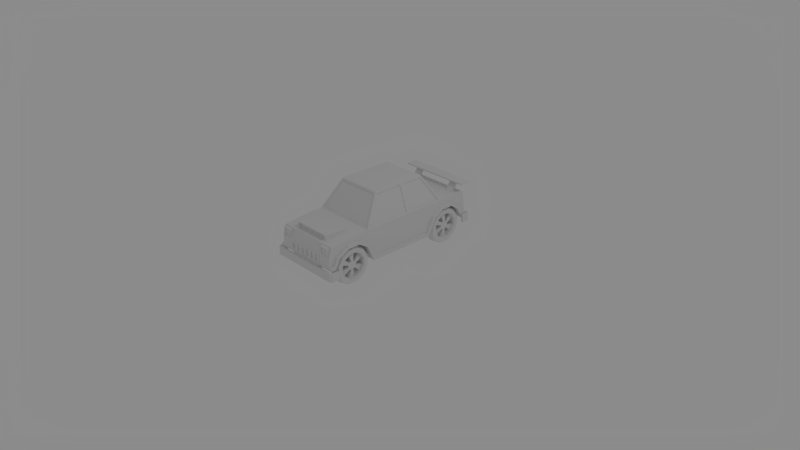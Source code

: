 # Source: car_04.blend  (saved by Blender 2.78.0; exported with 4.5.12 LTS)
import bpy
from mathutils import Matrix  # noqa: F401  (used for matrix-valued properties, if any)

bpy.ops.wm.read_factory_settings(use_empty=True)
scene = bpy.context.scene
scene.name = 'Scene'

# ---- collections
col_collection_1 = bpy.data.collections.new('Collection 1'); scene.collection.children.link(col_collection_1)

# ---- world
world_world = bpy.data.worlds.new('World'); scene.world = world_world
world_world.color = (0.2598, 0.2598, 0.2598)
world_world.use_sun_shadow = False
world_world.sun_shadow_jitter_overblur = 0.0
world_world.cycles.sampling_method = 'MANUAL'

# ---- cameras
cam_camera = bpy.data.cameras.new('Camera')
cam_camera.clip_end = 100.0
cam_camera.lens = 35.0
cam_camera.sensor_width = 32.0
cam_camera.sensor_height = 18.0
cam_camera.ortho_scale = 7.314
cam_camera.dof.focus_distance = 0.0
cam_camera.dof.aperture_fstop = 128.0

# ---- lights
light_lamp = bpy.data.lights.new('Lamp', 'POINT')
light_lamp.transmission_factor = 0.0
light_lamp.cutoff_distance = 30.0
light_lamp.energy = 100.0
light_lamp.shadow_buffer_clip_start = 1.001
light_lamp.shadow_soft_size = 0.1
light_lamp.shadow_maximum_resolution = 0.006
light_lamp.use_absolute_resolution = True

# ---- meshes
me_cube = bpy.data.meshes.new('Cube')
me_cube.from_pydata([(0.5115, 1.294, 0.3387), (0.5115, 1.294, 0.2303), (0.237, 1.324, 0.2303), (0.237, 1.294, 0.3387), (0.4873, 1.324, 0.2303), (0.4873, 1.324, 0.3387), (0.4873, 1.294, 0.2303), (0.4873, 1.294, 0.3387), (0.5115, 1.194, 0.2303), (0.4873, 1.194, 0.2303), (0.4873, 1.194, 0.3387), (0.5115, 1.194, 0.3387), (0.237, 1.294, 0.2303), (0.237, 1.324, 0.3387), (0.237, 1.234, 0.3387), (0.237, 1.294, 0.2845), (0.237, 1.294, 0.3491), (0.237, 1.234, 0.3491), (0.4873, 1.294, 0.2845), (0.4873, 1.324, 0.2845), (0.5115, 1.294, 0.2845), (0.4873, 1.194, 0.2845), (0.5115, 1.194, 0.2845), (0.237, 1.324, 0.2845), (0.237, 1.234, 0.2845), (0.0, 1.294, 0.2303), (0.0, 1.294, 0.3387), (0.0, 1.324, 0.2303), (0.0, 1.324, 0.3387), (0.0, 1.234, 0.3387), (0.0, 1.294, 0.2845), (0.0, 1.294, 0.3491), (0.0, 1.234, 0.3491), (0.0, 1.324, 0.2845), (0.0, 1.234, 0.2845), (0.0, -0.9596, 0.6019), (0.0, -0.5553, 0.6411), (0.299, -0.418, 0.1899), (0.299, -0.418, 0.3101), (0.299, -0.4781, 0.4142), (0.299, -0.5822, 0.4743), (0.299, -0.7024, 0.4743), (0.299, -0.8065, 0.4142), (0.299, -0.8666, 0.3101), (0.299, -0.8666, 0.1899), (0.299, -0.8065, 0.08581), (0.299, -0.7024, 0.02572), (0.299, -0.5822, 0.02572), (0.299, -0.4781, 0.08581), (0.449, -0.418, 0.1899), (0.449, -0.418, 0.3101), (0.449, -0.4781, 0.4142), (0.449, -0.5822, 0.4743), (0.449, -0.7024, 0.4743), (0.449, -0.8065, 0.4142), (0.449, -0.8666, 0.3101), (0.449, -0.8666, 0.1899), (0.449, -0.8065, 0.08581), (0.449, -0.7024, 0.02572), (0.449, -0.5822, 0.02572), (0.449, -0.4781, 0.08581), (0.4115, -0.5776, 0.4915), (0.3365, -0.5776, 0.4915), (0.3365, -0.707, 0.4915), (0.4115, -0.707, 0.4915), (0.4115, -0.5776, 0.008519), (0.3365, -0.5776, 0.008519), (0.3365, -0.4656, 0.07322), (0.4115, -0.4656, 0.07322), (0.4115, -0.4008, 0.1853), (0.3365, -0.4008, 0.1853), (0.3365, -0.4008, 0.3147), (0.4115, -0.4008, 0.3147), (0.4115, -0.8838, 0.1853), (0.3365, -0.8838, 0.1853), (0.3365, -0.8191, 0.07322), (0.4115, -0.8191, 0.07322), (0.3365, -0.8191, 0.4268), (0.4115, -0.8191, 0.4268), (0.3365, -0.4656, 0.4268), (0.4115, -0.4656, 0.4268), (0.3365, -0.707, 0.008519), (0.4115, -0.707, 0.008519), (0.3365, -0.8838, 0.3147), (0.4115, -0.8838, 0.3147), (0.299, -0.4713, 0.2042), (0.299, -0.4713, 0.2958), (0.299, -0.5172, 0.3752), (0.299, -0.5965, 0.421), (0.299, -0.6881, 0.421), (0.299, -0.7675, 0.3752), (0.299, -0.8133, 0.2958), (0.299, -0.8133, 0.2042), (0.299, -0.7675, 0.1248), (0.299, -0.6881, 0.07902), (0.299, -0.5965, 0.07902), (0.299, -0.5172, 0.1248), (0.449, -0.4713, 0.2042), (0.449, -0.4713, 0.2958), (0.449, -0.5172, 0.3752), (0.449, -0.5965, 0.421), (0.449, -0.6881, 0.421), (0.449, -0.7675, 0.3752), (0.449, -0.8133, 0.2958), (0.449, -0.8133, 0.2042), (0.449, -0.7675, 0.1248), (0.449, -0.6881, 0.07902), (0.449, -0.5965, 0.07902), (0.449, -0.5172, 0.1248), (0.3055, -0.4811, 0.2932), (0.3055, -0.4811, 0.2068), (0.3055, -0.5243, 0.368), (0.3055, -0.5991, 0.4112), (0.3055, -0.6855, 0.4112), (0.3055, -0.7603, 0.368), (0.3055, -0.8035, 0.2932), (0.3055, -0.8035, 0.2068), (0.3055, -0.7603, 0.132), (0.3055, -0.6855, 0.0888), (0.3055, -0.5991, 0.0888), (0.3055, -0.5243, 0.132), (0.4426, -0.4811, 0.2068), (0.4426, -0.5243, 0.368), (0.4426, -0.6855, 0.4112), (0.4426, -0.5991, 0.0888), (0.3398, -0.8035, 0.2932), (0.4083, -0.8035, 0.2932), (0.3398, -0.7603, 0.368), (0.4083, -0.7603, 0.368), (0.3398, -0.6855, 0.4112), (0.4083, -0.6855, 0.4112), (0.3398, -0.5991, 0.4112), (0.4083, -0.5991, 0.4112), (0.3398, -0.5243, 0.368), (0.4083, -0.5243, 0.368), (0.3398, -0.4811, 0.2932), (0.4083, -0.4811, 0.2932), (0.3398, -0.4811, 0.2068), (0.4083, -0.4811, 0.2068), (0.3398, -0.5243, 0.132), (0.4083, -0.5243, 0.132), (0.3398, -0.5991, 0.0888), (0.4083, -0.5991, 0.0888), (0.3398, -0.6855, 0.0888), (0.4083, -0.6855, 0.0888), (0.3398, -0.7603, 0.132), (0.4083, -0.7603, 0.132), (0.3398, -0.8035, 0.2068), (0.4083, -0.8035, 0.2068), (0.3226, -0.6994, 0.2653), (0.4254, -0.6994, 0.2653), (0.3226, -0.6841, 0.2918), (0.4254, -0.6841, 0.2918), (0.3226, -0.6576, 0.307), (0.4254, -0.6576, 0.307), (0.3226, -0.627, 0.307), (0.4254, -0.627, 0.307), (0.3226, -0.6006, 0.2918), (0.4254, -0.6006, 0.2918), (0.3226, -0.5853, 0.2653), (0.4254, -0.5853, 0.2653), (0.3226, -0.5853, 0.2347), (0.4254, -0.5853, 0.2347), (0.3226, -0.6006, 0.2082), (0.4254, -0.6006, 0.2082), (0.3226, -0.627, 0.193), (0.4254, -0.627, 0.193), (0.3226, -0.6576, 0.193), (0.4254, -0.6576, 0.193), (0.3226, -0.6841, 0.2082), (0.4254, -0.6841, 0.2082), (0.3226, -0.6994, 0.2347), (0.4254, -0.6994, 0.2347), (0.3226, -0.6423, 0.25), (0.4254, -0.6423, 0.25), (0.4426, -0.6855, 0.0888), (0.4426, -0.5991, 0.4112), (0.4426, -0.7603, 0.368), (0.4426, -0.8035, 0.2932), (0.4426, -0.5243, 0.132), (0.4426, -0.4811, 0.2932), (0.4426, -0.8035, 0.2068), (0.4426, -0.7603, 0.132), (0.474, 1.228, 0.3491), (0.2579, -0.7215, 0.5161), (0.474, 0.7231, 0.4358), (0.474, 1.131, 0.4358), (0.44, 1.026, 0.5551), (0.44, 0.8467, 0.5551), (0.474, 1.014, 0.5161), (0.44, -0.5543, 0.5551), (0.44, -0.7314, 0.5551), (0.474, -0.565, 0.5161), (0.474, -0.4299, 0.4358), (0.474, -0.7215, 0.5161), (0.474, -0.8684, 0.4358), (0.0, 1.284, 0.4631), (0.44, 1.284, 0.4631), (0.0, -0.7315, 0.624), (0.2579, 0.2756, 1.019), (0.2579, -0.1599, 0.998), (0.474, 1.284, 0.3491), (0.474, -1.0, 0.3491), (0.299, 1.093, 0.08581), (0.0, -0.8684, 0.2182), (0.44, 1.16, 0.4631), (0.44, 0.6938, 0.4638), (0.44, -0.3996, 0.4632), (0.44, -0.8979, 0.4641), (0.2579, 1.284, 0.4631), (0.2579, -0.8684, 0.4358), (0.2579, -0.4299, 0.4358), (0.299, 0.9892, 0.02572), (0.2579, 0.7231, 0.4358), (0.2579, 1.131, 0.4358), (0.2579, -0.5553, 0.6411), (0.2579, -0.7315, 0.624), (0.4426, -0.4713, 0.2042), (0.4426, -0.4713, 0.2958), (0.4426, -0.5172, 0.3752), (0.4426, -0.5965, 0.421), (0.4426, -0.6881, 0.421), (0.4426, -0.7675, 0.3752), (0.4426, -0.8133, 0.2958), (0.4426, -0.8133, 0.2042), (0.4426, -0.7675, 0.1248), (0.4426, -0.6881, 0.07902), (0.4426, -0.5965, 0.07902), (0.4426, -0.5172, 0.1248), (0.3055, -0.4713, 0.2042), (0.3055, -0.4713, 0.2958), (0.3055, -0.5172, 0.3752), (0.3055, -0.5965, 0.421), (0.3055, -0.6881, 0.421), (0.3055, -0.7675, 0.3752), (0.3055, -0.8133, 0.2958), (0.3055, -0.8133, 0.2042), (0.3055, -0.7675, 0.1248), (0.3055, -0.6881, 0.07902), (0.3055, -0.5965, 0.07902), (0.3055, -0.5172, 0.1248), (0.2579, -0.565, 0.5161), (0.2579, 0.8575, 0.5161), (0.2579, 1.014, 0.5161), (0.0, -0.329, 0.2182), (0.0, 0.6056, 0.2182), (0.44, 0.5823, 0.2572), (0.44, -0.3041, 0.2572), (0.2579, -0.329, 0.2182), (0.2579, 0.6056, 0.2182), (0.299, 0.869, 0.02572), (0.299, 0.7048, 0.1899), (0.299, 0.7048, 0.3101), (0.299, 0.7649, 0.08581), (0.299, 0.7649, 0.4142), (0.299, 0.869, 0.4743), (0.299, 0.9892, 0.4743), (0.299, 1.093, 0.4142), (0.299, 1.153, 0.3101), (0.299, 1.153, 0.1899), (0.449, 1.153, 0.1899), (0.449, 1.153, 0.3101), (0.449, 1.093, 0.4142), (0.449, 0.9892, 0.4743), (0.449, 0.869, 0.4743), (0.449, 0.7649, 0.4142), (0.449, 0.7048, 0.3101), (0.449, 0.7048, 0.1899), (0.449, 0.7649, 0.08581), (0.449, 0.869, 0.02572), (0.449, 0.9892, 0.02572), (0.449, 1.093, 0.08581), (0.4115, 0.9938, 0.4915), (0.3365, 0.9938, 0.4915), (0.3365, 0.8644, 0.4915), (0.4115, 0.8644, 0.4915), (0.4115, 0.9938, 0.008519), (0.3365, 0.9938, 0.008519), (0.3365, 1.106, 0.07322), (0.4115, 1.106, 0.07322), (0.4115, 1.171, 0.1853), (0.3365, 1.171, 0.1853), (0.3365, 1.171, 0.3147), (0.4115, 1.171, 0.3147), (0.4115, 0.6876, 0.1853), (0.3365, 0.6876, 0.1853), (0.3365, 0.7523, 0.07322), (0.4115, 0.7523, 0.07322), (0.3365, 0.7523, 0.4268), (0.4115, 0.7523, 0.4268), (0.3365, 1.106, 0.4268), (0.4115, 1.106, 0.4268), (0.3365, 0.8644, 0.008519), (0.4115, 0.8644, 0.008519), (0.3365, 0.6876, 0.3147), (0.4115, 0.6876, 0.3147), (0.299, 1.1, 0.2042), (0.299, 1.1, 0.2958), (0.299, 1.054, 0.3752), (0.299, 0.9749, 0.421), (0.299, 0.8833, 0.421), (0.299, 0.8039, 0.3752), (0.299, 0.7581, 0.2958), (0.299, 0.7581, 0.2042), (0.299, 0.8039, 0.1248), (0.299, 0.8833, 0.07902), (0.299, 0.9749, 0.07902), (0.299, 1.054, 0.1248), (0.449, 1.1, 0.2042), (0.449, 1.1, 0.2958), (0.449, 1.054, 0.3752), (0.449, 0.9749, 0.421), (0.449, 0.8833, 0.421), (0.449, 0.8039, 0.3752), (0.449, 0.7581, 0.2958), (0.449, 0.7581, 0.2042), (0.449, 0.8039, 0.1248), (0.449, 0.8833, 0.07902), (0.449, 0.9749, 0.07902), (0.449, 1.054, 0.1248), (0.3055, 1.09, 0.2932), (0.3055, 1.09, 0.2068), (0.3055, 1.047, 0.368), (0.3055, 0.9723, 0.4112), (0.3055, 0.8859, 0.4112), (0.3055, 0.8111, 0.368), (0.3055, 0.7679, 0.2932), (0.3055, 0.7679, 0.2068), (0.3055, 0.8111, 0.132), (0.3055, 0.8859, 0.0888), (0.3055, 0.9723, 0.0888), (0.3055, 1.047, 0.132), (0.4426, 1.09, 0.2068), (0.474, -0.9546, 0.3491), (0.4426, 0.8859, 0.4112), (0.474, -0.3041, 0.2572), (0.4426, 0.7679, 0.2932), (0.474, 0.5823, 0.2572), (0.474, 0.8467, 0.5551), (0.3398, 0.7679, 0.2932), (0.4083, 0.7679, 0.2932), (0.3398, 0.8111, 0.368), (0.4083, 0.8111, 0.368), (0.3398, 0.8859, 0.4112), (0.4083, 0.8859, 0.4112), (0.3398, 0.9723, 0.4112), (0.4083, 0.9723, 0.4112), (0.3398, 1.047, 0.368), (0.4083, 1.047, 0.368), (0.3398, 1.09, 0.2932), (0.4083, 1.09, 0.2932), (0.3398, 1.09, 0.2068), (0.4083, 1.09, 0.2068), (0.3398, 1.047, 0.132), (0.4083, 1.047, 0.132), (0.3398, 0.9723, 0.0888), (0.4083, 0.9723, 0.0888), (0.3398, 0.8859, 0.0888), (0.4083, 0.8859, 0.0888), (0.3398, 0.8111, 0.132), (0.4083, 0.8111, 0.132), (0.3398, 0.7679, 0.2068), (0.4083, 0.7679, 0.2068), (0.3226, 0.8721, 0.2653), (0.4254, 0.8721, 0.2653), (0.3226, 0.8873, 0.2918), (0.4254, 0.8873, 0.2918), (0.3226, 0.9138, 0.307), (0.4254, 0.9138, 0.307), (0.3226, 0.9444, 0.307), (0.4254, 0.9444, 0.307), (0.3226, 0.9709, 0.2918), (0.4254, 0.9709, 0.2918), (0.3226, 0.9861, 0.2653), (0.4254, 0.9861, 0.2653), (0.3226, 0.9861, 0.2347), (0.4254, 0.9861, 0.2347), (0.3226, 0.9709, 0.2082), (0.4254, 0.9709, 0.2082), (0.3226, 0.9444, 0.193), (0.4254, 0.9444, 0.193), (0.3226, 0.9138, 0.193), (0.4254, 0.9138, 0.193), (0.3226, 0.8873, 0.2082), (0.4254, 0.8873, 0.2082), (0.3226, 0.8721, 0.2347), (0.4254, 0.8721, 0.2347), (0.3226, 0.9291, 0.25), (0.4254, 0.9291, 0.25), (0.4426, 1.09, 0.2932), (0.474, 0.6938, 0.4638), (0.474, -0.5543, 0.5551), (0.4426, 0.8859, 0.0888), (0.474, -0.3996, 0.4632), (0.4426, 1.047, 0.368), (0.4426, 0.9723, 0.4112), (0.474, 1.026, 0.5551), (0.4426, 0.8111, 0.368), (0.474, 1.16, 0.4631), (0.4426, 0.9723, 0.0888), (0.4426, 1.047, 0.132), (0.474, -0.7314, 0.5551), (0.4426, 0.7679, 0.2068), (0.4426, 0.8111, 0.132), (0.474, -0.8979, 0.4641), (0.4426, 1.1, 0.2042), (0.4426, 1.1, 0.2958), (0.4426, 1.054, 0.3752), (0.4426, 0.9749, 0.421), (0.4426, 0.8833, 0.421), (0.4426, 0.8039, 0.3752), (0.4426, 0.7581, 0.2958), (0.4426, 0.7581, 0.2042), (0.4426, 0.8039, 0.1248), (0.4426, 0.8833, 0.07902), (0.4426, 0.9749, 0.07902), (0.4426, 1.054, 0.1248), (0.3055, 1.1, 0.2042), (0.3055, 1.1, 0.2958), (0.3055, 1.054, 0.3752), (0.3055, 0.9749, 0.421), (0.3055, 0.8833, 0.421), (0.3055, 0.8039, 0.3752), (0.3055, 0.7581, 0.2958), (0.3055, 0.7581, 0.2042), (0.3055, 0.8039, 0.1248), (0.3055, 0.8833, 0.07902), (0.3055, 0.9749, 0.07902), (0.3055, 1.054, 0.1248), (0.44, -0.9546, 0.3491), (0.44, -1.0, 0.3491), (0.0, -1.0, 0.3101), (0.2579, -0.9303, 0.3101), (0.0, -0.9303, 0.3101), (0.0, 1.206, 0.3101), (0.0, 1.284, 0.3101), (0.2579, 1.284, 0.3101), (0.44, 1.228, 0.3491), (0.2579, 1.206, 0.3101), (0.474, 1.206, 0.3101), (0.474, 1.284, 0.3101), (0.474, -1.0, 0.3101), (0.474, -0.9303, 0.3101), (0.44, -0.8684, 0.4358), (0.44, -0.7215, 0.5161), (0.44, 1.131, 0.4358), (0.44, 1.014, 0.5161), (0.44, -0.4299, 0.4358), (0.44, -0.565, 0.5161), (0.44, 0.7231, 0.4358), (0.44, 0.8575, 0.5161), (0.474, -0.329, 0.2182), (0.474, 0.6056, 0.2182), (0.474, 0.8575, 0.5161), (0.44, 0.6056, 0.2182), (0.44, -0.329, 0.2182), (0.44, -0.9303, 0.3101), (0.44, 1.284, 0.3101), (0.44, 1.206, 0.3101), (0.2579, -0.3856, 0.6618), (0.0, -0.3996, 0.6411), (0.0, 0.6042, 1.019), (0.0, 1.026, 0.6411), (0.44, 1.026, 0.6411), (0.0, 1.161, 0.6411), (0.0, 0.8467, 0.6411), (0.2891, 1.251, 0.5016), (0.0, -0.146, 1.019), (0.4087, 1.25, 0.6074), (0.0, 0.2756, 1.019), (0.44, 1.25, 0.6411), (0.2579, 1.161, 0.6411), (0.2579, 1.25, 0.6411), (0.0, -0.8972, 0.6079), (0.2579, -0.8972, 0.6079), (0.44, 1.161, 0.6411), (0.0, 1.25, 0.6411), (0.4087, 1.251, 0.5016), (0.44, -0.7315, 0.624), (0.44, -0.5553, 0.6411), (0.44, -0.8972, 0.6079), (0.5115, -1.01, 0.2997), (0.5115, -1.01, 0.1913), (0.237, -1.041, 0.1913), (0.237, -1.01, 0.2997), (0.4873, -1.041, 0.1913), (0.4873, -1.041, 0.2997), (0.4873, -1.01, 0.1913), (0.4873, -1.01, 0.2997), (0.0, -1.01, 0.1913), (0.0, -1.01, 0.2997), (0.0, -1.041, 0.1913), (0.0, -1.041, 0.2997), (0.5115, -0.9106, 0.1913), (0.4873, -0.9106, 0.1913), (0.4873, -0.9106, 0.2997), (0.5115, -0.9106, 0.2997), (0.237, -1.01, 0.1913), (0.237, -1.041, 0.2997), (0.0, -0.9504, 0.2997), (0.237, -0.9504, 0.2997), (0.237, -1.01, 0.2455), (0.0, -1.01, 0.2455), (0.0, -1.01, 0.3101), (0.237, -1.01, 0.3101), (0.237, -0.9504, 0.3101), (0.0, -0.9504, 0.3101), (0.2579, -1.0, 0.3491), (0.4087, -0.9563, 0.5896), (0.4087, -0.9561, 0.4838), (0.2891, -0.9563, 0.5896), (0.2891, -0.9561, 0.4838), (0.3989, -1.003, 0.5809), (0.2989, -1.003, 0.5809), (0.3989, -1.003, 0.4925), (0.2989, -1.003, 0.4925), (0.4087, -1.003, 0.5896), (0.2891, -1.003, 0.5896), (0.4087, -1.003, 0.4838), (0.2891, -1.003, 0.4838), (0.3989, -0.9947, 0.5809), (0.2989, -0.9947, 0.5809), (0.3989, -0.9946, 0.4925), (0.2989, -0.9946, 0.4925), (0.2579, -0.9596, 0.6019), (0.2579, -1.0, 0.4641), (0.0, -1.0, 0.4641), (0.2579, -1.0, 0.3101), (0.44, -1.0, 0.3101), (0.44, -0.9596, 0.6019), (0.44, -1.0, 0.4641), (0.4873, -1.01, 0.2455), (0.4873, -1.041, 0.2455), (0.5115, -1.01, 0.2455), (0.0, -1.041, 0.2455), (0.4873, -0.9106, 0.2455), (0.5115, -0.9106, 0.2455), (0.237, -1.041, 0.2455), (0.237, -0.9504, 0.2455), (0.0, -0.9504, 0.2455), (0.0, -1.0, 0.3491), (0.0, 0.7231, 0.2182), (0.0, 1.131, 0.2182), (0.2579, 0.7231, 0.2182), (0.2579, 1.131, 0.2182), (0.0, -0.4299, 0.2182), (0.2579, -0.8684, 0.2182), (0.2579, -0.4299, 0.2182), (0.2579, 1.026, 0.6411), (0.0, 1.284, 0.3491), (0.2579, 1.284, 0.3491), (0.44, 1.284, 0.3491), (0.474, 0.2756, 0.2182), (0.2579, 0.2756, 0.2182), (0.44, 0.2756, 0.4634), (0.44, 0.2756, 0.2182), (0.474, 0.2756, 0.2572), (0.0, 0.2756, 0.2182), (0.44, 0.2756, 0.2572), (0.2579, -0.9952, 0.3491), (0.2579, -0.9952, 0.4641), (0.0, -0.9952, 0.4641), (0.0, -0.9952, 0.3491), (0.02149, -0.9952, 0.3491), (0.02149, -0.9952, 0.4641), (0.06447, -0.9952, 0.3491), (0.06447, -0.9952, 0.4641), (0.1074, -0.9952, 0.3491), (0.1074, -0.9952, 0.4641), (0.1504, -0.9952, 0.3491), (0.1504, -0.9952, 0.4641), (0.1934, -0.9952, 0.3491), (0.1934, -0.9952, 0.4641), (0.2364, -0.9952, 0.3491), (0.2364, -0.9952, 0.4641), (0.2579, -0.9952, 0.4449), (0.2579, -0.9952, 0.3683), (0.0, -0.9952, 0.4449), (0.0, -0.9952, 0.3683), (0.0, -1.013, 0.4449), (0.0, -1.013, 0.3683), (0.02149, -1.013, 0.3683), (0.02149, -1.013, 0.4449), (0.02149, -0.9952, 0.4449), (0.02149, -0.9952, 0.3683), (0.06447, -1.013, 0.3683), (0.06447, -1.013, 0.4449), (0.06447, -0.9952, 0.4449), (0.06447, -0.9952, 0.3683), (0.1074, -1.013, 0.3683), (0.1074, -1.013, 0.4449), (0.1074, -0.9952, 0.4449), (0.1074, -0.9952, 0.3683), (0.1504, -1.013, 0.3683), (0.1504, -1.013, 0.4449), (0.1504, -0.9952, 0.4449), (0.1504, -0.9952, 0.3683), (0.1934, -1.013, 0.3683), (0.1934, -1.013, 0.4449), (0.1934, -0.9952, 0.4449), (0.1934, -0.9952, 0.3683), (0.2364, -1.013, 0.3683), (0.2364, -1.013, 0.4449), (0.2364, -0.9952, 0.4449), (0.2364, -0.9952, 0.3683), (0.0, -1.005, 0.3491), (0.0, -1.013, 0.357), (0.2499, -1.013, 0.4562), (0.2579, -1.005, 0.4641), (0.2499, -1.013, 0.357), (0.2579, -1.005, 0.3491), (0.0, -1.013, 0.4562), (0.0, -1.005, 0.4641), (0.02149, -1.005, 0.3491), (0.02149, -1.013, 0.357), (0.02149, -1.013, 0.4562), (0.02149, -1.005, 0.4641), (0.06447, -1.005, 0.3491), (0.06447, -1.013, 0.357), (0.06447, -1.013, 0.4562), (0.06447, -1.005, 0.4641), (0.1074, -1.005, 0.3491), (0.1074, -1.013, 0.357), (0.1074, -1.013, 0.4562), (0.1074, -1.005, 0.4641), (0.1504, -1.005, 0.3491), (0.1504, -1.013, 0.357), (0.1504, -1.013, 0.4562), (0.1504, -1.005, 0.4641), (0.1934, -1.005, 0.3491), (0.1934, -1.013, 0.357), (0.1934, -1.013, 0.4562), (0.1934, -1.005, 0.4641), (0.2364, -1.005, 0.3491), (0.2364, -1.013, 0.357), (0.2364, -1.013, 0.4562), (0.2364, -1.005, 0.4641), (0.2499, -1.013, 0.4449), (0.2579, -1.005, 0.4449), (0.2579, -1.005, 0.3683), (0.2499, -1.013, 0.3683), (0.4066, -0.3856, 0.6618), (0.2877, -0.1599, 0.998), (0.4317, 0.2506, 0.6646), (0.3147, 0.2506, 0.9952), (0.2579, 0.8332, 0.6621), (0.4065, 0.8332, 0.6621), (0.2877, 0.6177, 0.9977), (0.2579, 0.6177, 0.9977), (0.2891, 1.25, 0.6074), (0.3989, 1.297, 0.5103), (0.2989, 1.297, 0.5103), (0.3989, 1.297, 0.5987), (0.2989, 1.297, 0.5987), (0.4087, 1.297, 0.5016), (0.2891, 1.297, 0.5016), (0.4087, 1.297, 0.6074), (0.2891, 1.297, 0.6074), (0.3989, 1.289, 0.5103), (0.2989, 1.289, 0.5103), (0.3989, 1.289, 0.5987), (0.2989, 1.289, 0.5987), (0.2579, -0.3996, 0.6411), (0.2579, -0.146, 1.019), (0.0, -0.3856, 0.6618), (0.0, -0.1599, 0.998), (0.3147, -0.1322, 0.9952), (0.4317, -0.3541, 0.6646), (0.0, -0.1516, 0.9924), (0.0, -0.3773, 0.6562), (0.2579, -0.1516, 0.9924), (0.2579, -0.3773, 0.6562), (0.2877, -0.1516, 0.9924), (0.4066, -0.3773, 0.6562), (0.4317, 0.8023, 0.6646), (0.3147, 0.5901, 0.9952), (0.2579, 0.8467, 0.6411), (0.2579, 0.6042, 1.019), (0.0, 0.6177, 0.9977), (0.2579, 0.6093, 0.9923), (0.0, 0.8332, 0.6621), (0.2579, 0.8248, 0.6567), (0.0, 0.8248, 0.6567), (0.0, 0.6093, 0.9923), (0.4065, 0.8248, 0.6567), (0.2877, 0.6093, 0.9923), (0.4317, 0.3006, 0.6646), (0.44, -0.3996, 0.6411), (0.3064, -0.146, 1.019), (0.3147, 0.3006, 0.9952), (0.44, 0.8467, 0.6411), (0.3064, 0.6042, 1.019), (0.44, 0.2756, 0.6411), (0.3064, 0.2756, 1.019), (0.4222, 0.2506, 0.6613), (0.4222, -0.3541, 0.6613), (0.3053, -0.1322, 0.9919), (0.3053, 0.2506, 0.9919), (0.4222, 0.8023, 0.6613), (0.3053, 0.5901, 0.9919), (0.4222, 0.3006, 0.6613), (0.3053, 0.3006, 0.9919), (0.2579, 1.126, 0.6411), (0.3605, 1.161, 0.6411), (0.2579, 1.161, 0.6411), (0.3605, 1.126, 0.6411), (0.2579, 1.255, 0.7691), (0.2579, 1.22, 0.7691), (0.3605, 1.22, 0.7691), (0.3605, 1.255, 0.7691), (0.2579, 1.255, 0.7865), (0.2579, 1.22, 0.7865), (0.3605, 1.22, 0.7865), (0.3605, 1.255, 0.7865), (0.0, 1.255, 0.7691), (0.0, 1.22, 0.7691), (0.0, 1.255, 0.7865), (0.0, 1.22, 0.7865), (0.4966, 1.255, 0.7691), (0.4966, 1.22, 0.7691), (0.4966, 1.255, 0.7865), (0.4966, 1.22, 0.7865), (0.3605, 1.16, 0.7691), (0.2579, 1.16, 0.7691), (0.3605, 1.16, 0.7865), (0.2579, 1.16, 0.7865), (0.0, 1.16, 0.7691), (0.0, 1.16, 0.7865), (0.4966, 1.16, 0.7865), (0.4966, 1.16, 0.7691), (0.2579, 1.32, 0.7691), (0.3605, 1.32, 0.7691), (0.2579, 1.32, 0.7865), (0.3605, 1.32, 0.7865), (0.0, 1.32, 0.7865), (0.0, 1.32, 0.7691), (0.4966, 1.32, 0.7691), (0.4966, 1.32, 0.7865), (0.0, -0.5553, 0.6411), (0.2579, -0.5553, 0.6411), (0.0, -0.8972, 0.6079), (0.2579, -0.8972, 0.6079), (0.0, -0.5553, 0.6493), (0.2579, -0.5553, 0.6493), (0.0, -0.9043, 0.6806), (0.2579, -0.9043, 0.6806), (0.0, -0.898, 0.616), (0.2291, -0.898, 0.616), (0.0, -0.9035, 0.6725), (0.2291, -0.9035, 0.6725), (0.0, -0.8817, 0.6176), (0.2291, -0.8817, 0.6176), (0.0, -0.8872, 0.674), (0.2291, -0.8872, 0.674), (0.04761, 1.293, 0.21), (0.0873, 1.293, 0.21), (0.04761, 1.293, 0.1749), (0.0873, 1.293, 0.1749), (0.07978, 1.169, 0.1924), (0.05514, 1.169, 0.1924), (0.06746, 1.169, 0.2043), (0.06746, 1.169, 0.1804), (0.06746, 1.293, 0.166), (0.06746, 1.293, 0.219), (0.04097, 1.293, 0.1925), (0.09394, 1.293, 0.1925), (0.07685, 1.169, 0.1846), (0.05806, 1.169, 0.1846), (0.07685, 1.169, 0.2001), (0.05806, 1.169, 0.2001), (0.06746, 1.169, 0.1659), (0.04761, 1.169, 0.1748), (0.06746, 1.169, 0.2188), (0.04761, 1.169, 0.2099), (0.04097, 1.169, 0.1924), (0.09394, 1.169, 0.1924), (0.0873, 1.169, 0.2099), (0.0873, 1.169, 0.1748), (0.06746, 1.061, 0.1803), (0.05806, 1.061, 0.1845), (0.06746, 1.061, 0.2042), (0.05806, 1.061, 0.2), (0.05514, 1.061, 0.1923), (0.07978, 1.061, 0.1923), (0.07685, 1.061, 0.2), (0.07685, 1.061, 0.1845), (0.08311, 1.293, 0.2063), (0.06746, 1.293, 0.2134), (0.08835, 1.293, 0.1925), (0.04656, 1.293, 0.1925), (0.0518, 1.293, 0.2063), (0.06746, 1.293, 0.1716), (0.0518, 1.293, 0.1786), (0.08311, 1.293, 0.1786), (0.08311, 1.201, 0.2062), (0.06746, 1.201, 0.2133), (0.08835, 1.202, 0.1924), (0.04656, 1.202, 0.1924), (0.0518, 1.201, 0.2062), (0.06746, 1.202, 0.1715), (0.0518, 1.202, 0.1785), (0.08311, 1.202, 0.1785), (0.06746, 1.025, 0.1755), (0.04895, 1.03, 0.1814), (0.06746, 1.058, 0.2089), (0.04895, 1.052, 0.203), (0.04319, 1.041, 0.1922), (0.09173, 1.041, 0.1922), (0.08597, 1.052, 0.203), (0.08597, 1.03, 0.1814), (0.06746, 1.006, 0.2257), (0.04185, 1.014, 0.2257), (0.06746, 1.052, 0.2257), (0.04185, 1.044, 0.2257), (0.03387, 1.029, 0.2257), (0.101, 1.029, 0.2257), (0.09307, 1.044, 0.2257), (0.09307, 1.014, 0.2257)], [], [(4, 1, 6), (15, 18, 7, 3), (7, 0, 5), (7, 5, 13, 3), (12, 2, 4, 6), (18, 21, 10, 7), (3, 13, 28, 26), (21, 22, 11, 10), (23, 33, 28, 13), (19, 23, 13, 5), (20, 22, 8, 1), (7, 10, 11, 0), (1, 8, 9, 6), (19, 20, 1, 4), (25, 27, 2, 12), (3, 16, 17, 14), (34, 24, 14, 29), (12, 15, 30, 25), (31, 32, 17, 16), (26, 31, 16, 3), (14, 17, 32, 29), (3, 14, 24, 15), (5, 0, 20, 19), (0, 11, 22, 20), (4, 2, 23, 19), (2, 27, 33, 23), (9, 8, 22, 21), (6, 9, 21, 18), (12, 6, 18, 15), (15, 24, 34, 30), (211, 210, 546, 547), (474, 473, 35, 524), (432, 546, 210), (393, 391, 192, 193), (61, 64, 53, 52), (65, 68, 60, 59), (69, 72, 50, 49), (73, 76, 57, 56), (64, 78, 54, 53), (68, 69, 49, 60), (72, 80, 51, 50), (76, 82, 58, 57), (78, 84, 55, 54), (80, 61, 52, 51), (82, 65, 59, 58), (84, 73, 56, 55), (43, 44, 74, 83), (65, 82, 81, 66), (46, 47, 66, 81), (61, 80, 79, 62), (39, 40, 62, 79), (83, 84, 78, 77), (42, 43, 83, 77), (81, 82, 76, 75), (45, 46, 81, 75), (79, 80, 72, 71), (38, 39, 79, 71), (69, 68, 67, 70), (48, 37, 70, 67), (77, 78, 64, 63), (41, 42, 77, 63), (75, 76, 73, 74), (44, 45, 75, 74), (71, 72, 69, 70), (37, 38, 71, 70), (67, 68, 65, 66), (47, 48, 67, 66), (63, 64, 61, 62), (40, 41, 63, 62), (73, 84, 83, 74), (40, 39, 87, 88), (54, 55, 103, 102), (48, 47, 95, 96), (41, 40, 88, 89), (55, 56, 104, 103), (37, 48, 96, 85), (42, 41, 89, 90), (56, 57, 105, 104), (49, 50, 98, 97), (43, 42, 90, 91), (57, 58, 106, 105), (50, 51, 99, 98), (44, 43, 91, 92), (58, 59, 107, 106), (51, 52, 100, 99), (45, 44, 92, 93), (59, 60, 108, 107), (38, 37, 85, 86), (52, 53, 101, 100), (46, 45, 93, 94), (60, 49, 97, 108), (39, 38, 86, 87), (53, 54, 102, 101), (47, 46, 94, 95), (98, 99, 219, 218), (108, 97, 217, 228), (101, 102, 222, 221), (104, 105, 225, 224), (97, 98, 218, 217), (107, 108, 228, 227), (128, 177, 178, 126), (130, 123, 177, 128), (132, 176, 123, 130), (134, 122, 176, 132), (136, 180, 122, 134), (138, 121, 180, 136), (140, 179, 121, 138), (142, 124, 179, 140), (144, 175, 124, 142), (146, 182, 175, 144), (148, 181, 182, 146), (126, 178, 181, 148), (100, 101, 221, 220), (103, 104, 224, 223), (106, 107, 227, 226), (99, 100, 220, 219), (102, 103, 223, 222), (105, 106, 226, 225), (115, 125, 147, 116), (116, 147, 145, 117), (117, 145, 143, 118), (118, 143, 141, 119), (119, 141, 139, 120), (120, 139, 137, 110), (110, 137, 135, 109), (109, 135, 133, 111), (111, 133, 131, 112), (112, 131, 129, 113), (113, 129, 127, 114), (114, 127, 125, 115), (129, 153, 154, 130), (141, 143, 167, 165), (133, 135, 159, 157), (144, 142, 166, 168), (125, 127, 151, 149), (149, 150, 126, 125), (136, 134, 158, 160), (171, 147, 148, 172), (128, 126, 150, 152), (151, 127, 128, 152), (145, 147, 171, 169), (137, 139, 163, 161), (148, 146, 170, 172), (129, 131, 155, 153), (140, 138, 162, 164), (155, 131, 132, 156), (132, 130, 154, 156), (157, 158, 134, 133), (154, 152, 174), (146, 145, 169, 170), (168, 167, 143, 144), (138, 137, 161, 162), (163, 139, 140, 164), (160, 159, 135, 136), (159, 160, 162, 161), (155, 156, 158, 157), (151, 152, 154, 153), (171, 172, 150, 149), (167, 168, 170, 169), (165, 166, 142, 141), (163, 164, 166, 165), (150, 172, 174), (165, 167, 173), (155, 157, 173), (169, 171, 173), (159, 161, 173), (149, 151, 173), (163, 165, 173), (153, 155, 173), (167, 169, 173), (157, 159, 173), (171, 149, 173), (161, 163, 173), (151, 153, 173), (168, 166, 174), (158, 156, 174), (172, 170, 174), (162, 160, 174), (152, 150, 174), (166, 164, 174), (156, 154, 174), (170, 168, 174), (160, 158, 174), (164, 162, 174), (143, 145, 146, 144), (139, 141, 142, 140), (135, 137, 138, 136), (131, 133, 134, 132), (127, 129, 130, 128), (147, 125, 126, 148), (117, 237, 236, 116), (120, 240, 239, 119), (116, 236, 235, 115), (110, 229, 240, 120), (115, 235, 234, 114), (114, 234, 233, 113), (113, 233, 232, 112), (112, 232, 231, 111), (119, 239, 238, 118), (111, 231, 230, 109), (118, 238, 237, 117), (109, 230, 229, 110), (279, 280, 260, 271), (196, 209, 550, 549), (390, 337, 452, 185), (676, 548, 462, 465), (215, 36, 198, 216), (479, 215, 216, 478), (554, 207, 247, 558), (401, 404, 195, 194), (541, 543, 249, 245), (275, 289, 265, 264), (555, 553, 249, 454), (447, 211, 248, 455), (480, 474, 524, 529), (89, 88, 232, 233), (96, 95, 239, 240), (86, 85, 229, 230), (93, 92, 236, 237), (90, 89, 233, 234), (85, 96, 240, 229), (87, 86, 230, 231), (94, 93, 237, 238), (91, 90, 234, 235), (88, 87, 231, 232), (95, 94, 238, 239), (92, 91, 235, 236), (180, 218, 219, 122), (122, 219, 220, 176), (176, 220, 221, 123), (123, 221, 222, 177), (177, 222, 223, 178), (178, 223, 224, 181), (181, 224, 225, 182), (182, 225, 226, 175), (175, 226, 227, 124), (124, 227, 228, 179), (179, 228, 217, 121), (121, 217, 218, 180), (396, 338, 453, 189), (398, 396, 189, 186), (210, 211, 241, 184), (335, 393, 193, 451), (213, 214, 243, 242), (338, 390, 185, 453), (472, 209, 196, 476), (391, 401, 194, 192), (446, 450, 242, 243), (449, 213, 242, 450), (446, 243, 214, 445), (448, 241, 211, 447), (558, 247, 335, 556), (248, 244, 557, 553), (443, 210, 184, 444), (287, 293, 269, 268), (283, 291, 262, 261), (293, 276, 270, 269), (276, 279, 271, 270), (291, 272, 263, 262), (208, 530, 430, 429), (280, 283, 261, 260), (545, 244, 248, 547), (284, 287, 268, 267), (272, 275, 264, 263), (289, 295, 266, 265), (295, 284, 267, 266), (252, 251, 285, 294), (276, 293, 292, 277), (250, 212, 277, 292), (272, 291, 290, 273), (257, 256, 273, 290), (294, 295, 289, 288), (254, 252, 294, 288), (292, 293, 287, 286), (253, 250, 292, 286), (290, 291, 283, 282), (258, 257, 290, 282), (280, 279, 278, 281), (203, 259, 281, 278), (288, 289, 275, 274), (255, 254, 288, 274), (286, 287, 284, 285), (251, 253, 286, 285), (282, 283, 280, 281), (259, 258, 282, 281), (278, 279, 276, 277), (212, 203, 278, 277), (274, 275, 272, 273), (256, 255, 274, 273), (284, 295, 294, 285), (256, 257, 298, 299), (265, 266, 314, 313), (203, 212, 306, 307), (255, 256, 299, 300), (266, 267, 315, 314), (259, 203, 307, 296), (254, 255, 300, 301), (267, 268, 316, 315), (260, 261, 309, 308), (252, 254, 301, 302), (268, 269, 317, 316), (261, 262, 310, 309), (251, 252, 302, 303), (269, 270, 318, 317), (262, 263, 311, 310), (253, 251, 303, 304), (270, 271, 319, 318), (258, 259, 296, 297), (263, 264, 312, 311), (250, 253, 304, 305), (271, 260, 308, 319), (257, 258, 297, 298), (264, 265, 313, 312), (212, 250, 305, 306), (309, 310, 407, 406), (319, 308, 405, 416), (312, 313, 410, 409), (315, 316, 413, 412), (308, 309, 406, 405), (318, 319, 416, 415), (342, 397, 336, 340), (344, 334, 397, 342), (346, 395, 334, 344), (348, 394, 395, 346), (350, 389, 394, 348), (352, 332, 389, 350), (354, 400, 332, 352), (356, 399, 400, 354), (358, 392, 399, 356), (360, 403, 392, 358), (362, 402, 403, 360), (340, 336, 402, 362), (311, 312, 409, 408), (314, 315, 412, 411), (317, 318, 415, 414), (310, 311, 408, 407), (313, 314, 411, 410), (316, 317, 414, 413), (326, 339, 361, 327), (327, 361, 359, 328), (328, 359, 357, 329), (329, 357, 355, 330), (330, 355, 353, 331), (331, 353, 351, 321), (321, 351, 349, 320), (320, 349, 347, 322), (322, 347, 345, 323), (323, 345, 343, 324), (324, 343, 341, 325), (325, 341, 339, 326), (343, 367, 368, 344), (355, 357, 381, 379), (347, 349, 373, 371), (358, 356, 380, 382), (339, 341, 365, 363), (363, 364, 340, 339), (350, 348, 372, 374), (385, 361, 362, 386), (342, 340, 364, 366), (365, 341, 342, 366), (359, 361, 385, 383), (351, 353, 377, 375), (362, 360, 384, 386), (343, 345, 369, 367), (354, 352, 376, 378), (369, 345, 346, 370), (346, 344, 368, 370), (371, 372, 348, 347), (368, 366, 388), (360, 359, 383, 384), (382, 381, 357, 358), (352, 351, 375, 376), (377, 353, 354, 378), (374, 373, 349, 350), (373, 374, 376, 375), (369, 370, 372, 371), (365, 366, 368, 367), (385, 386, 364, 363), (381, 382, 384, 383), (379, 380, 356, 355), (377, 378, 380, 379), (364, 386, 388), (379, 381, 387), (369, 371, 387), (383, 385, 387), (373, 375, 387), (363, 365, 387), (377, 379, 387), (367, 369, 387), (381, 383, 387), (371, 373, 387), (385, 363, 387), (375, 377, 387), (365, 367, 387), (382, 380, 388), (372, 370, 388), (386, 384, 388), (376, 374, 388), (366, 364, 388), (380, 378, 388), (370, 368, 388), (384, 382, 388), (374, 372, 388), (378, 376, 388), (357, 359, 360, 358), (353, 355, 356, 354), (349, 351, 352, 350), (345, 347, 348, 346), (341, 343, 344, 342), (361, 339, 340, 362), (429, 430, 202, 333), (207, 190, 391, 393), (205, 187, 396, 398), (455, 555, 552, 451), (447, 455, 451, 193), (191, 208, 404, 401), (528, 456, 442, 441), (446, 445, 186, 189), (190, 191, 401, 391), (458, 457, 440, 439), (187, 188, 338, 396), (328, 425, 424, 327), (331, 428, 427, 330), (327, 424, 423, 326), (321, 417, 428, 331), (326, 423, 422, 325), (325, 422, 421, 324), (324, 421, 420, 323), (323, 420, 419, 322), (330, 427, 426, 329), (322, 419, 418, 320), (329, 426, 425, 328), (320, 418, 417, 321), (300, 299, 420, 421), (307, 306, 427, 428), (297, 296, 417, 418), (304, 303, 424, 425), (301, 300, 421, 422), (296, 307, 428, 417), (298, 297, 418, 419), (305, 304, 425, 426), (302, 301, 422, 423), (299, 298, 419, 420), (306, 305, 426, 427), (303, 302, 423, 424), (389, 406, 407, 394), (394, 407, 408, 395), (395, 408, 409, 334), (334, 409, 410, 397), (397, 410, 411, 336), (336, 411, 412, 402), (402, 412, 413, 403), (403, 413, 414, 392), (392, 414, 415, 399), (399, 415, 416, 400), (400, 416, 405, 332), (332, 405, 406, 389), (213, 449, 454, 249), (527, 431, 433, 432), (456, 528, 527, 432), (438, 434, 435, 436), (210, 443, 456, 432), (197, 205, 437, 551), (458, 438, 436, 457), (445, 214, 438, 458), (247, 207, 393, 335), (443, 444, 194, 195), (206, 246, 337, 390), (456, 443, 195, 442), (337, 556, 552, 452), (449, 450, 453, 185), (445, 458, 439, 186), (183, 398, 186, 439), (201, 183, 439, 440), (404, 333, 442, 195), (333, 202, 441, 442), (454, 449, 185, 452), (444, 448, 192, 194), (437, 205, 398, 183), (457, 551, 201, 440), (448, 447, 193, 192), (551, 437, 183, 201), (430, 528, 441, 202), (208, 429, 333, 404), (450, 446, 189, 453), (188, 206, 390, 338), (550, 551, 457, 436), (662, 460, 36, 215), (687, 662, 215, 479), (651, 653, 661, 659), (475, 470, 472, 471), (548, 471, 464, 462), (199, 677, 461, 469), (693, 691, 677, 199), (663, 199, 469, 467), (463, 475, 471, 548), (688, 693, 199, 663), (690, 463, 548, 676), (468, 649, 466, 477), (455, 248, 553, 555), (216, 198, 473, 474), (478, 216, 474, 480), (197, 470, 475, 205), (191, 478, 480, 208), (207, 687, 479, 190), (208, 480, 529, 530), (206, 188, 690), (188, 187, 463, 690), (191, 190, 479, 478), (205, 475, 463, 187), (485, 487, 482), (501, 484, 488, 531), (488, 486, 481), (488, 484, 498, 486), (497, 487, 485, 483), (531, 488, 495, 535), (484, 490, 492, 498), (535, 495, 496, 536), (537, 498, 492, 534), (532, 486, 498, 537), (533, 482, 493, 536), (488, 481, 496, 495), (482, 487, 494, 493), (532, 485, 482, 533), (489, 497, 483, 491), (484, 500, 505, 504), (539, 499, 500, 538), (497, 489, 502, 501), (503, 504, 505, 506), (490, 484, 504, 503), (500, 499, 506, 505), (509, 511, 510, 508), (513, 515, 523, 521), (509, 508, 516, 518), (511, 509, 518, 519), (510, 511, 519, 517), (508, 510, 517, 516), (513, 512, 516, 517), (514, 515, 519, 518), (515, 513, 517, 519), (512, 514, 518, 516), (522, 520, 521, 523), (512, 513, 521, 520), (514, 512, 520, 522), (515, 514, 522, 523), (540, 507, 525, 526), (525, 530, 529, 524), (470, 197, 209, 472), (507, 430, 530, 525), (484, 501, 538, 500), (486, 532, 533, 481), (481, 533, 536, 496), (485, 532, 537, 483), (483, 537, 534, 491), (494, 535, 536, 493), (487, 531, 535, 494), (497, 501, 531, 487), (501, 502, 539, 538), (471, 472, 476, 464), (526, 525, 524, 35), (527, 507, 540, 431), (209, 197, 551, 550), (543, 541, 542, 544), (214, 213, 543, 544), (544, 542, 434, 438), (213, 249, 543), (544, 438, 214), (546, 204, 545, 547), (211, 547, 248), (546, 432, 433, 204), (528, 430, 507, 527), (549, 550, 436, 435), (246, 558, 556, 337), (184, 241, 448, 444), (553, 557, 245, 249), (552, 556, 335, 451), (552, 555, 454, 452), (554, 692, 687, 207), (206, 554, 558, 246), (692, 554, 206, 690), (603, 574, 560, 575), (622, 589, 585, 618), (626, 593, 589, 622), (630, 597, 593, 626), (634, 601, 597, 630), (576, 575, 638, 639), (575, 560, 608, 638), (586, 619, 615, 582), (590, 623, 619, 586), (570, 568, 624, 628), (572, 570, 628, 632), (602, 635, 631, 598), (566, 564, 616, 620), (598, 631, 627, 594), (594, 627, 623, 590), (596, 569, 567, 592), (634, 609, 640, 601), (574, 572, 632, 636), (604, 573, 571, 600), (579, 582, 615, 611), (600, 571, 569, 596), (564, 561, 612, 616), (568, 566, 620, 624), (560, 574, 636, 608), (618, 585, 581, 614), (577, 561, 564, 583), (602, 637, 607, 635), (588, 565, 563, 584), (592, 567, 565, 588), (568, 591, 587, 566), (591, 592, 588, 587), (566, 587, 583, 564), (585, 586, 587, 588), (562, 578, 584, 563), (578, 577, 583, 584), (562, 563, 613, 605), (580, 581, 582, 579), (572, 599, 595, 570), (599, 600, 596, 595), (574, 603, 599, 572), (588, 584, 581, 585), (573, 559, 610, 633), (601, 640, 637, 602), (570, 595, 591, 568), (581, 584, 583, 582), (559, 576, 639, 610), (573, 633, 629, 571), (596, 592, 589, 593), (571, 629, 625, 569), (597, 598, 594, 593), (569, 625, 621, 567), (589, 592, 591, 590), (567, 621, 617, 565), (589, 590, 586, 585), (603, 602, 598, 599), (565, 617, 613, 563), (602, 603, 604, 601), (587, 586, 582, 583), (599, 598, 597, 600), (573, 604, 576, 559), (604, 600, 597, 601), (595, 594, 590, 591), (604, 603, 575, 576), (593, 594, 595, 596), (614, 606, 605, 613), (640, 609, 610, 639), (616, 612, 611, 615), (618, 614, 613, 617), (620, 616, 615, 619), (622, 618, 617, 621), (624, 620, 619, 623), (626, 622, 621, 625), (628, 624, 623, 627), (630, 626, 625, 629), (632, 628, 627, 631), (634, 630, 629, 633), (636, 632, 631, 635), (609, 634, 633, 610), (608, 636, 635, 607), (607, 637, 638, 608), (637, 640, 639, 638), (606, 614, 581, 580), (459, 641, 673, 671), (643, 644, 697, 694), (675, 689, 701, 699), (645, 680, 682, 681), (468, 477, 654, 656), (649, 468, 656, 657), (466, 649, 657, 655), (477, 466, 655, 654), (651, 650, 654, 655), (652, 653, 657, 656), (653, 651, 655, 657), (650, 652, 656, 654), (660, 658, 659, 661), (650, 651, 659, 658), (652, 650, 658, 660), (653, 652, 660, 661), (459, 664, 460, 662), (665, 200, 663, 467), (200, 642, 688, 663), (642, 641, 687, 688), (641, 459, 662, 687), (671, 670, 668, 669), (672, 670, 671, 673), (642, 200, 670, 672), (664, 459, 671, 669), (641, 642, 672, 673), (200, 665, 668, 670), (646, 647, 691, 690), (645, 646, 690, 676), (648, 678, 461, 677), (647, 648, 677, 691), (680, 645, 676, 465), (679, 681, 682, 683), (681, 679, 685, 684), (678, 648, 679, 683), (647, 646, 684, 685), (648, 647, 685, 679), (646, 645, 681, 684), (643, 667, 687, 692), (667, 666, 688, 687), (644, 643, 692, 693), (666, 644, 693, 688), (675, 674, 690, 691), (674, 686, 692, 690), (686, 689, 693, 692), (689, 675, 691, 693), (695, 694, 697, 696), (667, 643, 694, 695), (644, 666, 696, 697), (666, 667, 695, 696), (700, 698, 699, 701), (686, 674, 698, 700), (689, 686, 700, 701), (674, 675, 699, 698), (705, 702, 704, 703), (708, 709, 718, 719), (705, 703, 709, 708), (704, 702, 707, 706), (703, 704, 706, 709), (702, 705, 708, 707), (712, 713, 710, 711), (706, 707, 715, 714), (709, 706, 730, 731), (715, 707, 723, 726), (719, 718, 720, 721), (712, 711, 725, 724), (711, 710, 716, 717), (713, 720, 737, 733), (711, 717, 727, 725), (710, 713, 733, 732), (713, 712, 721, 720), (723, 722, 724, 725), (723, 725, 727, 726), (724, 722, 729, 728), (708, 719, 729, 722), (719, 721, 728, 729), (707, 708, 722, 723), (721, 712, 724, 728), (731, 730, 732, 733), (732, 730, 735, 734), (731, 733, 737, 736), (716, 710, 732, 734), (706, 714, 735, 730), (718, 709, 731, 736), (720, 718, 736, 737), (742, 744, 745, 743), (739, 743, 745, 741), (745, 744, 748, 749), (739, 738, 742, 743), (739, 741, 740, 738), (747, 749, 753, 751), (740, 741, 747, 746), (741, 745, 749, 747), (750, 751, 753, 752), (746, 747, 751, 750), (749, 748, 752, 753), (762, 756, 792, 791), (770, 771, 756, 762), (775, 777, 757, 765), (773, 772, 763, 754), (772, 776, 755, 763), (774, 773, 754, 764), (776, 775, 765, 755), (771, 774, 764, 756), (767, 761, 778, 779), (777, 770, 762, 757), (761, 767, 771, 770), (769, 760, 772, 773), (759, 769, 773, 774), (768, 758, 775, 776), (758, 766, 777, 775), (767, 759, 774, 771), (760, 768, 776, 772), (766, 761, 770, 777), (779, 778, 802, 803), (761, 766, 785, 778), (759, 767, 779, 782), (758, 768, 784, 783), (760, 769, 781, 780), (768, 760, 780, 784), (766, 758, 783, 785), (769, 759, 782, 781), (786, 788, 796, 794), (764, 754, 790, 789), (756, 764, 789, 792), (757, 762, 791, 793), (754, 763, 787, 790), (755, 765, 788, 786), (765, 757, 793, 788), (763, 755, 786, 787), (796, 801, 799, 800, 797, 798, 795, 794), (792, 789, 797, 800), (791, 792, 800, 799), (789, 790, 798, 797), (787, 786, 794, 795), (788, 793, 801, 796), (793, 791, 799, 801), (790, 787, 795, 798), (802, 809, 817, 810), (778, 785, 809, 802), (782, 779, 803, 806), (783, 784, 808, 807), (780, 781, 805, 804), (784, 780, 804, 808), (785, 783, 807, 809), (781, 782, 806, 805), (815, 816, 812, 813, 814, 811, 810, 817), (806, 803, 811, 814), (807, 808, 816, 815), (804, 805, 813, 812), (808, 804, 812, 816), (809, 807, 815, 817), (805, 806, 814, 813), (803, 802, 810, 811)])
me_cube.use_remesh_preserve_volume = False
me_cube.use_remesh_preserve_attributes = False
me_cube.use_mirror_vertex_groups = False
me_cube.update()

# ---- objects
ob_car = bpy.data.objects.new('car', me_cube)
ob_lamp = bpy.data.objects.new('Lamp', light_lamp)
ob_camera = bpy.data.objects.new('Camera', cam_camera)

# ---- transforms, parenting, visibility, modifiers, constraints
ob_car.location = (0.0, 0.0, 0.0)
ob_car.lock_rotations_4d = False
ob_car.empty_display_type = 'ARROWS'
ob_car.lineart.crease_threshold = 0.0
_m = ob_car.modifiers.new('Mirror', 'MIRROR')
_m.use_clip = True
ob_lamp.location = (4.076, 1.005, 5.904)
ob_lamp.rotation_euler = (0.6503, 0.05522, 1.866)
ob_lamp.lock_rotations_4d = False
ob_lamp.empty_display_type = 'ARROWS'
ob_lamp.color = (0.0, 0.0, 0.0, 0.0)
ob_lamp.lineart.crease_threshold = 0.0
ob_camera.location = (7.481, -6.508, 5.344)
ob_camera.rotation_euler = (1.109, 0.0, 0.8149)
ob_camera.lock_rotations_4d = False
ob_camera.empty_display_type = 'ARROWS'
ob_camera.color = (0.0, 0.0, 0.0, 0.0)
ob_camera.display_type = 'WIRE'
ob_camera.lineart.crease_threshold = 0.0

# ---- collection membership
col_collection_1.objects.link(ob_car)
col_collection_1.objects.link(ob_lamp)
col_collection_1.objects.link(ob_camera)

# ---- scene / render settings (as saved in the file)
scene.camera = ob_camera
scene.frame_start = 1; scene.frame_end = 250; scene.frame_set(4)
scene.render.engine = 'BLENDER_EEVEE_NEXT'
scene.render.resolution_percentage = 50
scene.render.dither_intensity = 0.0
scene.cycles.use_denoising = False
scene.cycles.samples = 128
scene.cycles.sampling_pattern = 'TABULATED_SOBOL'
scene.cycles.light_sampling_threshold = 0.0
scene.cycles.use_adaptive_sampling = False
scene.cycles.use_light_tree = False
scene.cycles.blur_glossy = 0.0
scene.cycles.sample_clamp_indirect = 0.0
scene.view_settings.view_transform = 'Standard'
bpy.context.view_layer.update()
